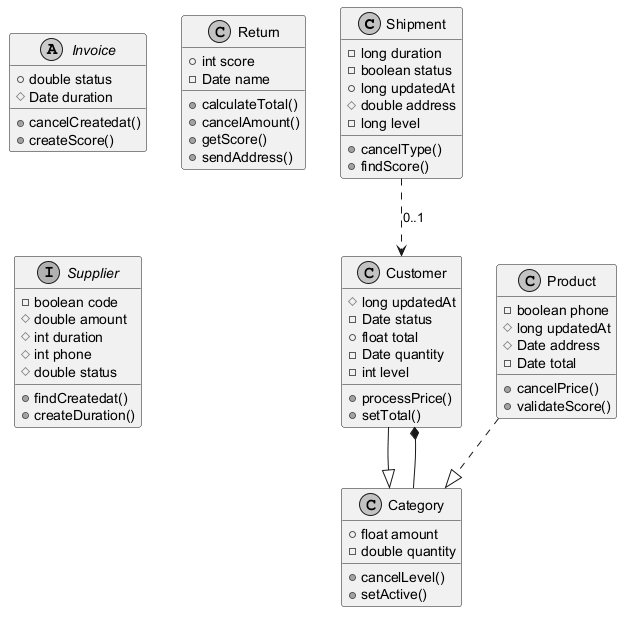

The diagram above was rendered by PlantUML. Its source (embedded in the PNG):
@startuml
skinparam monochrome true
class Shipment {
  -long duration
  -boolean status
  +long updatedAt
  #double address
  -long level
  +cancelType()
  +findScore()
}
class Category {
  +float amount
  -double quantity
  +cancelLevel()
  +setActive()
}
abstract class Invoice {
  +double status
  #Date duration
  +cancelCreatedat()
  +createScore()
}
class Customer {
  #long updatedAt
  -Date status
  +float total
  -Date quantity
  -int level
  +processPrice()
  +setTotal()
}
class Return {
  +int score
  -Date name
  +calculateTotal()
  +cancelAmount()
  +getScore()
  +sendAddress()
}
interface Supplier {
  -boolean code
  #double amount
  #int duration
  #int phone
  #double status
  +findCreatedat()
  +createDuration()
}
class Product {
  -boolean phone
  #long updatedAt
  #Date address
  -Date total
  +cancelPrice()
  +validateScore()
}
Product ..|> Category
Customer --|> Category
Shipment ..> Customer : "0..1"
Category --* Customer
@enduml